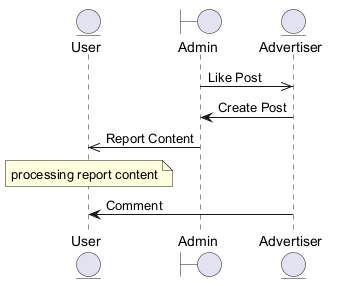

The diagram above was rendered by PlantUML. Its source (embedded in the PNG):
@startuml

entity "User" as U
boundary "Admin" as A
entity "Advertiser" as A2
A ->> A2 : Like Post
A2 -> A : Create Post
A ->> U : Report Content
note over U : processing report content
A2 -> U : Comment
@enduml